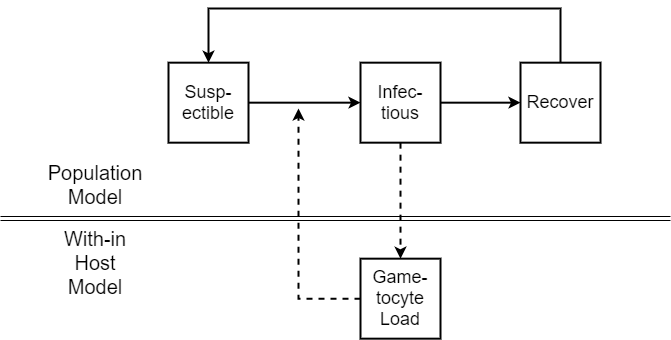

The diagram above was exported from draw.io. Its source (the exported page's mxGraphModel, read from the mxfile embedded in the PNG):
<mxGraphModel dx="1422" dy="745" grid="1" gridSize="10" guides="1" tooltips="1" connect="1" arrows="1" fold="1" page="1" pageScale="1" pageWidth="827" pageHeight="1169" math="0" shadow="0">
  <root>
    <mxCell id="0" />
    <mxCell id="1" parent="0" />
    <mxCell id="oBRX9lJc2kSj5XEYrEsv-16" style="edgeStyle=orthogonalEdgeStyle;rounded=0;orthogonalLoop=1;jettySize=auto;html=1;dashed=1;strokeWidth=2;" edge="1" parent="1" source="oBRX9lJc2kSj5XEYrEsv-17">
      <mxGeometry relative="1" as="geometry">
        <mxPoint x="328" y="330" as="targetPoint" />
      </mxGeometry>
    </mxCell>
    <mxCell id="oBRX9lJc2kSj5XEYrEsv-17" value="Game-tocyte Load" style="whiteSpace=wrap;html=1;aspect=fixed;fontSize=18;strokeWidth=2;" vertex="1" parent="1">
      <mxGeometry x="390" y="480.16666666666674" width="80" height="80" as="geometry" />
    </mxCell>
    <mxCell id="oBRX9lJc2kSj5XEYrEsv-20" style="edgeStyle=orthogonalEdgeStyle;rounded=0;orthogonalLoop=1;jettySize=auto;html=1;fontSize=18;strokeWidth=2;" edge="1" parent="1" source="oBRX9lJc2kSj5XEYrEsv-21" target="oBRX9lJc2kSj5XEYrEsv-24">
      <mxGeometry relative="1" as="geometry" />
    </mxCell>
    <mxCell id="oBRX9lJc2kSj5XEYrEsv-21" value="Susp-ectible" style="whiteSpace=wrap;html=1;aspect=fixed;fontSize=18;strokeWidth=2;" vertex="1" parent="1">
      <mxGeometry x="198" y="284.16666666666674" width="80" height="80" as="geometry" />
    </mxCell>
    <mxCell id="oBRX9lJc2kSj5XEYrEsv-22" style="edgeStyle=orthogonalEdgeStyle;rounded=0;orthogonalLoop=1;jettySize=auto;html=1;fontSize=18;strokeWidth=2;" edge="1" parent="1" source="oBRX9lJc2kSj5XEYrEsv-24" target="oBRX9lJc2kSj5XEYrEsv-26">
      <mxGeometry relative="1" as="geometry" />
    </mxCell>
    <mxCell id="oBRX9lJc2kSj5XEYrEsv-23" style="edgeStyle=orthogonalEdgeStyle;rounded=0;orthogonalLoop=1;jettySize=auto;html=1;dashed=1;strokeWidth=2;" edge="1" parent="1" source="oBRX9lJc2kSj5XEYrEsv-24" target="oBRX9lJc2kSj5XEYrEsv-17">
      <mxGeometry relative="1" as="geometry" />
    </mxCell>
    <mxCell id="oBRX9lJc2kSj5XEYrEsv-24" value="Infec-tious" style="whiteSpace=wrap;html=1;aspect=fixed;fontSize=18;strokeWidth=2;" vertex="1" parent="1">
      <mxGeometry x="390" y="284.16666666666674" width="80" height="80" as="geometry" />
    </mxCell>
    <mxCell id="oBRX9lJc2kSj5XEYrEsv-25" style="edgeStyle=orthogonalEdgeStyle;rounded=0;orthogonalLoop=1;jettySize=auto;html=1;exitX=0.5;exitY=0;exitDx=0;exitDy=0;entryX=0.5;entryY=0;entryDx=0;entryDy=0;strokeWidth=2;" edge="1" parent="1" source="oBRX9lJc2kSj5XEYrEsv-26" target="oBRX9lJc2kSj5XEYrEsv-21">
      <mxGeometry relative="1" as="geometry">
        <Array as="points">
          <mxPoint x="590" y="230" />
          <mxPoint x="238" y="230" />
        </Array>
      </mxGeometry>
    </mxCell>
    <mxCell id="oBRX9lJc2kSj5XEYrEsv-26" value="Recover" style="whiteSpace=wrap;html=1;aspect=fixed;fontSize=18;strokeWidth=2;" vertex="1" parent="1">
      <mxGeometry x="550" y="284.16666666666674" width="80" height="80" as="geometry" />
    </mxCell>
    <mxCell id="oBRX9lJc2kSj5XEYrEsv-31" value="" style="endArrow=none;html=1;shape=link;" edge="1" parent="1">
      <mxGeometry width="50" height="50" relative="1" as="geometry">
        <mxPoint x="30" y="440" as="sourcePoint" />
        <mxPoint x="700" y="440" as="targetPoint" />
      </mxGeometry>
    </mxCell>
    <mxCell id="oBRX9lJc2kSj5XEYrEsv-32" value="&lt;font style=&quot;font-size: 20px&quot;&gt;Population Model&lt;/font&gt;" style="text;html=1;strokeColor=none;fillColor=none;align=center;verticalAlign=middle;whiteSpace=wrap;rounded=0;" vertex="1" parent="1">
      <mxGeometry x="90" y="390" width="70" height="32" as="geometry" />
    </mxCell>
    <mxCell id="oBRX9lJc2kSj5XEYrEsv-33" value="&lt;font style=&quot;font-size: 20px&quot;&gt;With-in Host Model&lt;/font&gt;" style="text;html=1;strokeColor=none;fillColor=none;align=center;verticalAlign=middle;whiteSpace=wrap;rounded=0;" vertex="1" parent="1">
      <mxGeometry x="90" y="468" width="70" height="32" as="geometry" />
    </mxCell>
  </root>
</mxGraphModel>